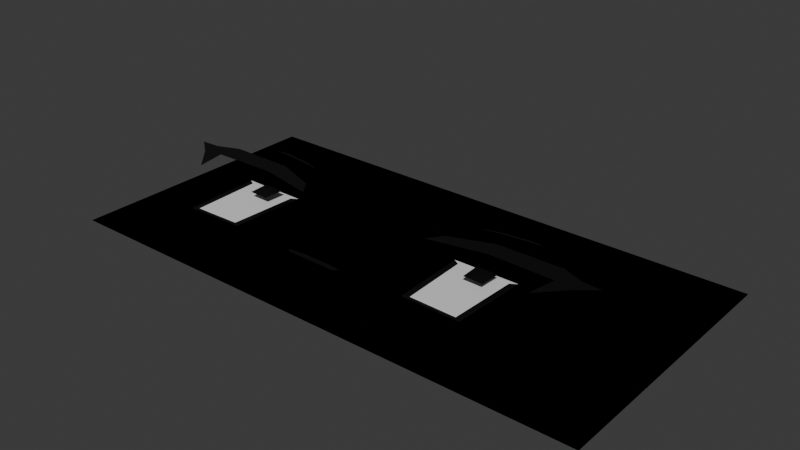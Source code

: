 # Source: face.blend  (saved by Blender 5.0.119; exported with 4.5.12 LTS)
import bpy
from mathutils import Matrix  # noqa: F401  (used for matrix-valued properties, if any)

bpy.ops.wm.read_factory_settings(use_empty=True)
scene = bpy.context.scene
scene.name = 'Scene'

# ---- collections
col_collection = bpy.data.collections.new('Collection'); scene.collection.children.link(col_collection)

# ---- materials (node trees are filled in below, after node groups)
mat_white_001 = bpy.data.materials.new('white.001')
mat_black = bpy.data.materials.new('black')
mat_white = bpy.data.materials.new('white')

# ---- material node trees
mat_white_001.use_nodes = True; mat_white_001.node_tree.nodes.clear()
_N = mat_white_001.node_tree.nodes; _L = mat_white_001.node_tree.links
n0 = _N.new('ShaderNodeBsdfPrincipled'); n0.name = 'Principled BSDF'; n0.location = (-200, 100)
n0.inputs[0].default_value = (1.0, 1.0, 1.0, 1.0)
n1 = _N.new('ShaderNodeOutputMaterial'); n1.name = 'Material Output'; n1.location = (200, 100)
_L.new(n0.outputs[0], n1.inputs[0])
n1.is_active_output = True
mat_black.use_nodes = True; mat_black.node_tree.nodes.clear()
_N = mat_black.node_tree.nodes; _L = mat_black.node_tree.links
n0 = _N.new('ShaderNodeBsdfPrincipled'); n0.name = 'Principled BSDF'; n0.location = (-200, 100)
n0.inputs[0].default_value = (0.0, 0.0, 0.0, 1.0)
n1 = _N.new('ShaderNodeOutputMaterial'); n1.name = 'Material Output'; n1.location = (200, 100)
_L.new(n0.outputs[0], n1.inputs[0])
n1.is_active_output = True
mat_white.use_nodes = True; mat_white.node_tree.nodes.clear()
_N = mat_white.node_tree.nodes; _L = mat_white.node_tree.links
n0 = _N.new('ShaderNodeBsdfPrincipled'); n0.name = 'Principled BSDF'; n0.location = (-200, 100)
n1 = _N.new('ShaderNodeOutputMaterial'); n1.name = 'Material Output'; n1.location = (200, 100)
_L.new(n0.outputs[0], n1.inputs[0])
n1.is_active_output = True

# ---- world
world_world = bpy.data.worlds.new('World'); scene.world = world_world
world_world.use_nodes = True; world_world.node_tree.nodes.clear()
_N = world_world.node_tree.nodes; _L = world_world.node_tree.links
n0 = _N.new('ShaderNodeOutputWorld'); n0.name = 'World Output'; n0.location = (200, 100)
n1 = _N.new('ShaderNodeBackground'); n1.name = 'Background'; n1.location = (-200, 100)
n1.inputs[0].default_value = (0.05088, 0.05088, 0.05088, 1.0)
_L.new(n1.outputs[0], n0.inputs[0])
n0.is_active_output = True
world_world.color = (0.05088, 0.05088, 0.05088)
world_world.sun_shadow_jitter_overblur = 0.0

# ---- meshes
me_cube_001 = bpy.data.meshes.new('Cube.001')
me_cube_001.from_pydata([(-1.0, -1.0, 0.0), (-1.0, 1.0, 0.0), (1.0, -1.0, 0.0), (1.0, 1.0, 0.0)], [], [(1, 0, 2, 3)])
_uv = me_cube_001.uv_layers.new(name='UVMap')
_uv.uv.foreach_set('vector', [0.125, 0.5, 0.125, 0.75, 0.375, 0.75, 0.375, 0.5])
me_cube_001.materials.append(mat_white_001)
me_cube_001.update()
me_cube_005 = bpy.data.meshes.new('Cube.005')
me_cube_005.from_pydata([(0.0, -0.8402, -2.335e-06), (0.0, -0.8, -2.335e-06), (0.0898, -0.8399, -2.335e-06), (0.06584, -0.8021, -2.335e-06), (0.04501, -0.7985, -2.335e-06), (0.07081, -0.842, -2.335e-06), (0.2506, -0.3815, 8.711), (0.2907, -0.2688, 8.711), (0.4574, -0.2951, 8.711), (0.4431, -0.1574, 8.711), (0.6878, -0.3056, 8.711), (0.674, -0.1548, 8.711), (0.7531, -0.337, 8.711), (0.7542, -0.2186, 8.711), (0.6695, -0.5202, 8.711), (0.8221, -0.2257, 8.711), (0.3402, -0.8105, -2.384e-06), (0.3284, -0.2735, -2.384e-06), (0.5511, -0.821, -2.384e-06), (0.5593, -0.2709, -2.384e-06), (0.3482, -0.05991, 8.711), (0.3629, -0.04427, 8.711), (0.4246, -0.03306, 8.711), (0.4208, -0.01399, 8.711), (0.5099, -0.01475, 8.711), (0.5063, 0.005779, 8.711), (0.5341, -0.01266, 8.711), (0.5356, 0.003057, 8.711), (0.557, -0.008795, 8.711), (0.3623, -0.7835, -2.384e-06), (0.3516, -0.3013, -2.384e-06), (0.5289, -0.7918, -2.384e-06), (0.5362, -0.2992, -2.384e-06), (0.1069, -0.8111, -2.335e-06), (-0.0898, -0.8399, -2.335e-06), (-0.06584, -0.8021, -2.335e-06), (-0.04501, -0.7985, -2.335e-06), (-0.07081, -0.842, -2.335e-06), (-0.2506, -0.3815, 8.711), (-0.2907, -0.2688, 8.711), (-0.4574, -0.2951, 8.711), (-0.4431, -0.1574, 8.711), (-0.6878, -0.3056, 8.711), (-0.674, -0.1548, 8.711), (-0.7531, -0.337, 8.711), (-0.7542, -0.2186, 8.711), (-0.6695, -0.5202, 8.711), (-0.8221, -0.2257, 8.711), (-0.3402, -0.8105, -2.384e-06), (-0.3284, -0.2735, -2.384e-06), (-0.5511, -0.821, -2.384e-06), (-0.5593, -0.2709, -2.384e-06), (-0.3482, -0.05991, 8.711), (-0.3629, -0.04427, 8.711), (-0.4246, -0.03306, 8.711), (-0.4208, -0.01399, 8.711), (-0.5099, -0.01475, 8.711), (-0.5063, 0.005779, 8.711), (-0.5341, -0.01266, 8.711), (-0.5356, 0.003057, 8.711), (-0.557, -0.008795, 8.711), (-0.3623, -0.7835, -2.384e-06), (-0.3516, -0.3013, -2.384e-06), (-0.5289, -0.7918, -2.384e-06), (-0.5362, -0.2992, -2.384e-06), (-0.1069, -0.8111, -2.335e-06), (0.4429, -0.4976, 4.415), (0.4389, -0.3534, 4.415), (0.5131, -0.5004, 4.415), (0.5159, -0.3527, 4.415), (-0.4363, -0.4976, 4.415), (-0.4403, -0.3534, 4.415), (-0.3661, -0.5004, 4.415), (-0.3633, -0.3527, 4.415)], [], [(5, 2, 3, 4), (0, 5, 4, 1), (7, 6, 8, 9), (8, 10, 11, 9), (10, 12, 13, 11), (13, 12, 15), (10, 14, 12), (29, 31, 32, 30), (21, 20, 22, 23), (22, 24, 25, 23), (24, 26, 27, 25), (26, 28, 27), (29, 30, 17, 16), (32, 31, 18, 19), (30, 32, 19, 17), (31, 29, 16, 18), (3, 2, 33), (37, 36, 35, 34), (0, 1, 36, 37), (39, 41, 40, 38), (40, 41, 43, 42), (42, 43, 45, 44), (45, 47, 44), (42, 44, 46), (61, 62, 64, 63), (53, 55, 54, 52), (54, 55, 57, 56), (56, 57, 59, 58), (58, 59, 60), (61, 48, 49, 62), (64, 51, 50, 63), (62, 49, 51, 64), (63, 50, 48, 61), (35, 65, 34), (66, 68, 69, 67), (70, 72, 73, 71)])
me_cube_005.polygons.foreach_set('material_index', [0, 0, 0, 0, 0, 0, 0, 1, 0, 0, 0, 0, 0, 0, 1, 0, 0, 0, 0, 0, 0, 0, 0, 0, 1, 0, 0, 0, 0, 0, 0, 1, 0, 0, 0, 0])
_uv = me_cube_005.uv_layers.new(name='UVMap')
_uv.uv.foreach_set('vector', [0.375, 0.75, 0.375, 0.75, 0.2874, 0.5, 0.2874, 0.5, 0.375, 0.75, 0.375, 0.75, 0.2874, 0.5, 0.2874, 0.5, 0.125, 0.5, 0.125, 0.75, 0.375, 0.75, 0.2874, 0.5, 0.375, 0.75, 0.375, 0.75, 0.2874, 0.5, 0.2874, 0.5, 0.375, 0.75, 0.375, 0.75, 0.2874, 0.5, 0.2874, 0.5, 0.2874, 0.5, 0.375, 0.75, 0.0, 0.0, 0.375, 0.75, 0.375, 0.75, 0.375, 0.75, 0.3704, 0.737, 0.3705, 0.7372, 0.2919, 0.5128, 0.2919, 0.513, 0.125, 0.5, 0.125, 0.75, 0.375, 0.75, 0.2874, 0.5, 0.375, 0.75, 0.375, 0.75, 0.2874, 0.5, 0.2874, 0.5, 0.375, 0.75, 0.375, 0.75, 0.2874, 0.5, 0.2874, 0.5, 0.375, 0.75, 0.2874, 0.5, 0.2874, 0.5, 0.3704, 0.737, 0.2919, 0.513, 0.2874, 0.5, 0.375, 0.75, 0.2919, 0.5128, 0.3705, 0.7372, 0.375, 0.75, 0.2874, 0.5, 0.2919, 0.513, 0.2919, 0.5128, 0.2874, 0.5, 0.2874, 0.5, 0.3705, 0.7372, 0.3704, 0.737, 0.375, 0.75, 0.375, 0.75, 0.2874, 0.5, 0.375, 0.75, 0.2874, 0.5, 0.375, 0.75, 0.2874, 0.5, 0.2874, 0.5, 0.375, 0.75, 0.375, 0.75, 0.2874, 0.5, 0.2874, 0.5, 0.375, 0.75, 0.125, 0.5, 0.2874, 0.5, 0.375, 0.75, 0.125, 0.75, 0.375, 0.75, 0.2874, 0.5, 0.2874, 0.5, 0.375, 0.75, 0.375, 0.75, 0.2874, 0.5, 0.2874, 0.5, 0.375, 0.75, 0.2874, 0.5, 0.0, 0.0, 0.375, 0.75, 0.375, 0.75, 0.375, 0.75, 0.375, 0.75, 0.3704, 0.737, 0.2919, 0.513, 0.2919, 0.5128, 0.3705, 0.7372, 0.125, 0.5, 0.2874, 0.5, 0.375, 0.75, 0.125, 0.75, 0.375, 0.75, 0.2874, 0.5, 0.2874, 0.5, 0.375, 0.75, 0.375, 0.75, 0.2874, 0.5, 0.2874, 0.5, 0.375, 0.75, 0.375, 0.75, 0.2874, 0.5, 0.2874, 0.5, 0.3704, 0.737, 0.375, 0.75, 0.2874, 0.5, 0.2919, 0.513, 0.2919, 0.5128, 0.2874, 0.5, 0.375, 0.75, 0.3705, 0.7372, 0.2919, 0.513, 0.2874, 0.5, 0.2874, 0.5, 0.2919, 0.5128, 0.3705, 0.7372, 0.375, 0.75, 0.375, 0.75, 0.3704, 0.737, 0.2874, 0.5, 0.2874, 0.5, 0.375, 0.75, 0.375, 0.75, 0.375, 0.75, 0.2874, 0.5, 0.2874, 0.5, 0.375, 0.75, 0.375, 0.75, 0.2874, 0.5, 0.2874, 0.5])
me_cube_005.materials.append(mat_black)
me_cube_005.materials.append(mat_white)
me_cube_005.update()
me_cube_015 = bpy.data.meshes.new('Cube.015')
me_cube_015.from_pydata([(-1.0, -1.0, 0.0), (-1.0, 1.0, 0.0), (1.0, -1.0, 0.0), (1.0, 1.0, 0.0)], [], [(1, 0, 2, 3)])
_uv = me_cube_015.uv_layers.new(name='UVMap')
_uv.uv.foreach_set('vector', [0.125, 0.5, 0.125, 0.75, 0.375, 0.75, 0.375, 0.5])
me_cube_015.materials.append(mat_white_001)
me_cube_015.update()

# ---- objects
ob_cube = bpy.data.objects.new('Cube', me_cube_001)
ob_eye_right = bpy.data.objects.new('Eye_Right', me_cube_005)
ob_cube_005 = bpy.data.objects.new('Cube.005', me_cube_015)

# ---- transforms, parenting, visibility, modifiers, constraints
ob_cube.location = (0.0, 0.0, -8.359)
ob_cube.scale = (64.0, 32.0, 0.5)
ob_eye_right.location = (0.0, 0.0, 1.61)
ob_eye_right.scale = (64.0, 32.0, 0.5)
_vg = ob_eye_right.vertex_groups.new(name='1')
_vg = ob_eye_right.vertex_groups.new(name='2')
_vg = ob_eye_right.vertex_groups.new(name='3')
_vg = ob_eye_right.vertex_groups.new(name='4')
ob_cube_005.location = (0.0, 0.0, -8.359)
ob_cube_005.scale = (64.0, 32.0, 0.5)

# ---- collection membership
col_collection.objects.link(ob_cube)
col_collection.objects.link(ob_eye_right)
col_collection.objects.link(ob_cube_005)

# ---- scene / render settings (as saved in the file)
scene.frame_start = 1; scene.frame_end = 250; scene.frame_set(1)
scene.render.engine = 'BLENDER_EEVEE_NEXT'
scene.render.bake_bias = 0.0
scene.render.bake_samples = 0
scene.cycles.sampling_pattern = 'TABULATED_SOBOL'
scene.eevee.use_volume_custom_range = False
bpy.context.view_layer.update()

# ---- added for rendering (the .blend has no active camera and no usable light): camera, sun
cam_auto = bpy.data.cameras.new('AutoCamera')
cam_auto.lens = 50.0
cam_auto.sensor_width = 36.0
cam_auto.clip_end = 2335.35
ob_auto_camera = bpy.data.objects.new('AutoCamera', cam_auto)
scene.collection.objects.link(ob_auto_camera)
ob_auto_camera.location = (133.069, -159.683, 105.258)
ob_auto_camera.rotation_euler = (1.09748, -7.21219e-08, 0.694738)
scene.camera = ob_auto_camera
light_auto_sun = bpy.data.lights.new('AutoSun', 'SUN')
light_auto_sun.energy = 3.0
light_auto_sun.angle = 0.0523599
ob_auto_sun = bpy.data.objects.new('AutoSun', light_auto_sun)
scene.collection.objects.link(ob_auto_sun)
ob_auto_sun.rotation_euler = (0.872665, 0.174533, 0.523599)
bpy.context.view_layer.update()
